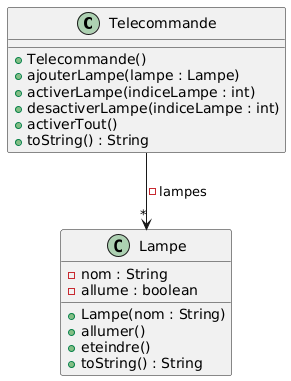

The diagram above was rendered by PlantUML. Its source (embedded in the PNG):
@startuml
class Telecommande {
+ Telecommande()
+ ajouterLampe(lampe : Lampe)
+ activerLampe(indiceLampe : int)
+ desactiverLampe(indiceLampe : int)
+ activerTout()
+ toString() : String
}
class Lampe {
- nom : String
- allume : boolean
+ Lampe(nom : String)
+ allumer()
+ eteindre()
+ toString() : String
}

'''relations
Telecommande --> "*" Lampe : -lampes
@enduml